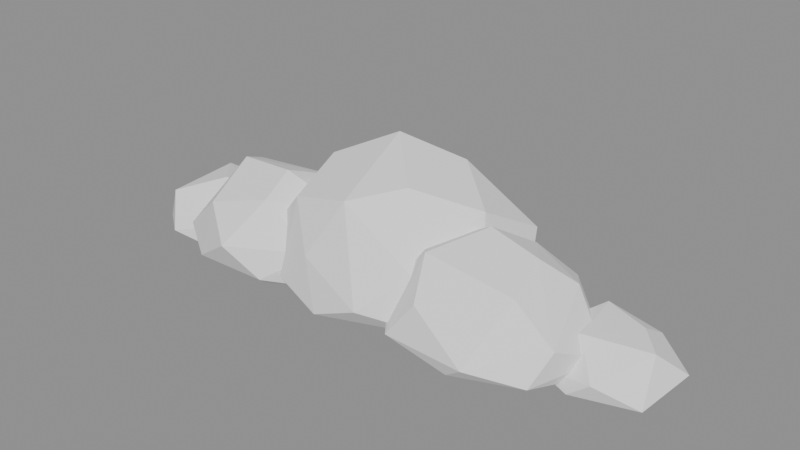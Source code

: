 # Source: nube_c.blend  (saved by Blender 5.3.31; exported with 4.5.12 LTS)
import bpy
from mathutils import Matrix  # noqa: F401  (used for matrix-valued properties, if any)

bpy.ops.wm.read_factory_settings(use_empty=True)
scene = bpy.context.scene
scene.name = 'Scene'

# ---- materials (node trees are filled in below, after node groups)
mat_m_lona = bpy.data.materials.new('M_Lona')
mat_m_lona.diffuse_color = (0.8879, 0.8879, 0.8879, 1.0)

# ---- material node trees
mat_m_lona.use_nodes = True; mat_m_lona.node_tree.nodes.clear()
_N = mat_m_lona.node_tree.nodes; _L = mat_m_lona.node_tree.links
n0 = _N.new('ShaderNodeBsdfPrincipled'); n0.name = 'Principled BSDF'; n0.location = (-200, 100)
n0.inputs[0].default_value = (0.8879, 0.8879, 0.8879, 1.0)
n0.inputs[2].default_value = 0.9
n0.inputs[10].default_value = 0.005
n1 = _N.new('ShaderNodeOutputMaterial'); n1.name = 'Material Output'; n1.location = (200, 100)
_L.new(n0.outputs[0], n1.inputs[0])
n1.is_active_output = True

# ---- meshes
me_pieza_nube = bpy.data.meshes.new('pieza_nube')
me_pieza_nube.from_pydata([(-22.7, -1.801, 7.092), (-26.5, 2.182, 6.303), (-19.21, -0.4139, 5.992), (-27.69, -4.916, 5.173), (-23.13, 4.608, 4.628), (-18.39, -4.424, 3.815), (-29.77, 0.206, 3.701), (-18.61, 2.394, 3.118), (-25.67, -7.12, 1.779), (-27.57, 4.772, 1.769), (-16.42, -1.966, 1.353), (-30.0, -3.892, 1.01), (-20.85, 5.309, 1.026), (-21.64, -5.938, 0.6986), (-29.84, 1.578, 0.7762), (-17.54, 0.8407, 0.5584), (-26.46, -4.652, 0.4238), (-25.04, 3.259, 0.1011), (-21.36, -1.957, 0.01385), (-26.86, -1.614, 0.0), (-11.57, -3.446, 11.71), (-18.03, -2.932, 11.17), (-10.29, 1.501, 9.844), (-10.89, -7.19, 10.04), (-20.88, 1.826, 8.697), (-5.172, -1.828, 8.567), (-17.31, -8.484, 8.308), (-13.55, 4.478, 7.248), (-5.003, -6.918, 5.946), (-23.52, -1.188, 5.363), (-5.776, 2.541, 4.413), (-13.24, -11.22, 5.786), (-19.04, 5.01, 3.125), (-3.126, -4.362, 2.885), (-22.84, -6.846, 3.581), (-10.92, 7.136, 2.777), (-9.55, -9.909, 2.766), (-21.27, 1.498, 2.037), (-3.307, 0.6646, 1.808), (-18.62, -9.441, 2.192), (-15.96, 5.928, 1.611), (-5.347, -6.298, 1.869), (-22.22, -3.52, 1.666), (-8.206, 2.882, 1.115), (-11.72, -7.3, 0.5159), (-17.29, 0.7459, 0.6253), (-9.653, -2.022, 0.4344), (-14.65, -4.621, 0.6342), (-2.754, 3.276, 16.02), (3.372, -2.908, 14.04), (-8.278, -0.2134, 13.43), (3.606, 5.684, 14.01), (-0.4044, -7.378, 13.18), (-7.505, 6.894, 12.9), (9.438, 0.7895, 12.09), (-7.021, -6.77, 11.46), (-1.425, 10.16, 9.505), (7.496, -7.241, 8.049), (10.91, -0.3326, 11.58), (10.49, 8.007, 8.103), (-3.685, -9.382, 7.266), (-5.854, 9.815, 7.15), (11.41, -2.319, 4.953), (-13.71, -5.136, 3.873), (4.643, 10.21, 5.713), (3.338, -10.53, 4.408), (-13.82, 5.688, 4.346), (12.23, 4.114, 3.212), (-7.451, -9.007, 3.408), (-2.429, 11.22, 2.957), (10.49, -6.444, 2.545), (-11.2, 0.7772, 2.299), (7.153, 7.799, 2.524), (-1.835, -10.38, 2.132), (-8.662, 7.593, 2.367), (11.81, -0.4244, 2.129), (-9.364, -3.421, 1.435), (3.344, 9.272, 1.465), (4.04, -6.454, 1.344), (-5.966, 3.017, 0.9295), (4.222, 1.679, 0.4126), (0.1054, -3.48, 0.4273), (16.38, -0.8618, 10.44), (8.23, -6.447, 10.59), (13.06, 3.97, 8.936), (17.42, -6.049, 9.154), (3.68, -0.71, 7.855), (19.27, 1.387, 7.994), (9.306, -9.346, 6.962), (7.643, 5.199, 5.628), (21.73, -6.139, 5.687), (3.002, -5.059, 5.201), (16.18, 6.494, 5.554), (15.4, -10.67, 3.399), (3.004, 3.163, 4.065), (23.45, -0.5845, 3.079), (6.43, -9.831, 3.046), (10.76, 6.418, 2.452), (20.57, -8.197, 2.52), (3.058, -2.292, 2.04), (20.72, 3.585, 1.958), (13.32, -9.881, 1.743), (7.406, 3.619, 1.573), (21.59, -3.252, 1.214), (5.774, -5.512, 1.254), (14.1, 3.481, 0.7708), (16.01, -5.572, 0.9155), (7.689, -0.8552, 0.7311), (14.92, -0.2235, 0.2834), (25.48, 2.425, 5.461), (21.85, -2.097, 5.606), (20.84, 4.149, 5.586), (28.05, -0.4786, 5.32), (18.34, -1.427, 4.867), (25.85, 5.077, 3.833), (24.51, -4.708, 2.788), (18.11, 4.583, 2.303), (30.0, 2.303, 2.621), (18.14, -3.564, 1.631), (22.56, 7.427, 1.39), (28.62, -3.026, 1.129), (16.49, 0.1959, 1.018), (28.6, 4.771, 0.8275), (22.29, -4.715, 0.9796), (19.84, 5.533, 0.7447), (27.78, 0.4299, 0.4633), (19.58, -1.942, 0.2473), (23.45, 4.025, 0.1041), (24.77, -0.3399, 0.12)], [], [(4, 7, 12), (7, 15, 12), (15, 17, 12), (17, 9, 12), (9, 4, 12), (2, 7, 4), (9, 1, 4), (1, 2, 4), (2, 10, 7), (10, 15, 7), (10, 18, 15), (18, 17, 15), (19, 14, 17), (14, 9, 17), (18, 19, 17), (14, 6, 9), (6, 1, 9), (1, 0, 2), (0, 5, 2), (5, 10, 2), (6, 3, 1), (3, 0, 1), (5, 13, 10), (13, 18, 10), (13, 16, 18), (16, 19, 18), (16, 11, 19), (11, 14, 19), (11, 6, 14), (11, 3, 6), (3, 5, 0), (3, 8, 5), (8, 13, 5), (11, 8, 3), (8, 16, 13), (8, 11, 16), (22, 30, 35), (30, 38, 35), (38, 43, 35), (43, 40, 35), (40, 32, 35), (32, 27, 35), (27, 22, 35), (27, 24, 22), (24, 21, 22), (21, 20, 22), (20, 25, 22), (25, 30, 22), (25, 38, 30), (33, 41, 38), (41, 46, 38), (46, 43, 38), (25, 33, 38), (46, 45, 43), (45, 40, 43), (45, 37, 40), (37, 32, 40), (37, 29, 32), (29, 24, 32), (24, 27, 32), (29, 21, 24), (29, 34, 21), (34, 26, 21), (26, 23, 21), (23, 20, 21), (23, 25, 20), (28, 33, 25), (23, 28, 25), (28, 41, 33), (28, 36, 41), (36, 44, 41), (44, 46, 41), (44, 45, 46), (44, 47, 45), (47, 42, 45), (42, 37, 45), (42, 29, 37), (42, 34, 29), (42, 39, 34), (39, 26, 34), (31, 23, 26), (39, 31, 26), (31, 28, 23), (31, 36, 28), (31, 39, 36), (39, 44, 36), (39, 42, 44), (42, 47, 44), (74, 66, 69), (66, 61, 69), (61, 56, 69), (56, 64, 69), (64, 77, 69), (77, 74, 69), (71, 66, 74), (77, 79, 74), (79, 71, 74), (71, 63, 66), (63, 50, 66), (50, 53, 66), (53, 61, 66), (53, 56, 61), (53, 51, 56), (51, 59, 56), (59, 64, 56), (59, 72, 64), (72, 77, 64), (72, 67, 77), (67, 75, 77), (75, 80, 77), (80, 79, 77), (76, 63, 71), (79, 76, 71), (80, 81, 79), (81, 76, 79), (68, 55, 63), (55, 50, 63), (76, 68, 63), (55, 52, 50), (52, 48, 50), (48, 53, 50), (48, 51, 53), (49, 54, 51), (54, 59, 51), (48, 49, 51), (67, 72, 59), (54, 67, 59), (54, 62, 67), (62, 75, 67), (62, 70, 75), (70, 80, 75), (78, 81, 80), (70, 78, 80), (81, 73, 76), (73, 68, 76), (78, 73, 81), (73, 60, 68), (60, 55, 68), (60, 52, 55), (65, 57, 52), (57, 49, 52), (49, 48, 52), (60, 65, 52), (57, 54, 49), (57, 62, 54), (57, 70, 62), (57, 65, 70), (65, 73, 70), (73, 78, 70), (65, 60, 73), (87, 100, 92), (100, 97, 92), (97, 89, 92), (89, 84, 92), (84, 87, 92), (90, 95, 87), (95, 100, 87), (84, 82, 87), (82, 90, 87), (95, 103, 100), (103, 108, 100), (108, 105, 100), (105, 97, 100), (102, 94, 97), (94, 89, 97), (105, 102, 97), (58, 84, 89), (94, 86, 89), (86, 58, 89), (58, 82, 84), (82, 85, 90), (85, 93, 90), (93, 98, 90), (98, 95, 90), (98, 103, 95), (58, 85, 82), (98, 106, 103), (106, 108, 103), (106, 104, 108), (104, 107, 108), (107, 105, 108), (107, 102, 105), (99, 94, 102), (107, 99, 102), (91, 86, 94), (99, 91, 94), (86, 83, 58), (83, 85, 58), (91, 83, 86), (83, 88, 85), (88, 93, 85), (88, 96, 93), (96, 101, 93), (101, 98, 93), (101, 106, 98), (101, 104, 106), (96, 99, 104), (99, 107, 104), (101, 96, 104), (96, 91, 99), (96, 83, 91), (96, 88, 83), (124, 116, 119), (116, 111, 119), (111, 114, 119), (114, 122, 119), (122, 127, 119), (127, 124, 119), (127, 126, 124), (126, 121, 124), (121, 116, 124), (121, 113, 116), (113, 111, 116), (110, 109, 111), (109, 114, 111), (113, 110, 111), (109, 117, 114), (117, 122, 114), (117, 120, 122), (120, 125, 122), (125, 127, 122), (125, 128, 127), (128, 126, 127), (123, 118, 126), (118, 121, 126), (128, 123, 126), (118, 113, 121), (118, 110, 113), (118, 115, 110), (115, 112, 110), (112, 109, 110), (112, 117, 109), (112, 120, 117), (112, 115, 120), (115, 123, 120), (123, 128, 120), (128, 125, 120), (115, 118, 123)])
me_pieza_nube.materials.append(mat_m_lona)
me_pieza_nube.update()

# ---- objects
ob_pieza_nube = bpy.data.objects.new('pieza_nube', me_pieza_nube)
ob_nube_c = bpy.data.objects.new('nube_c', None)

# ---- transforms, parenting, visibility, modifiers, constraints
ob_pieza_nube.parent = ob_nube_c
ob_pieza_nube.location = (0.0, 0.0, 0.0)
ob_nube_c.location = (0.0, 0.0, 0.0)
ob_nube_c.empty_display_size = 0.1

# ---- collection membership
scene.collection.objects.link(ob_pieza_nube)
scene.collection.objects.link(ob_nube_c)

# ---- scene / render settings (as saved in the file)
scene.frame_start = 1; scene.frame_end = 250; scene.frame_set(1)
scene.render.engine = 'BLENDER_EEVEE_NEXT'
scene.render.bake_bias = 0.0
scene.render.bake_samples = 0
scene.render.compositor_device = 'GPU'
scene.eevee.use_volume_custom_range = False
scene.eevee.fast_gi_thickness_near = 0.1
scene.eevee.fast_gi_thickness_far = 0.0
scene.eevee.ray_tracing_options.screen_trace_thickness = 0.1
bpy.context.view_layer.update()

# ---- added for rendering (the .blend has no active camera and no usable light): camera, sun + grey world if the file has none
cam_auto = bpy.data.cameras.new('AutoCamera')
cam_auto.lens = 50.0
cam_auto.sensor_width = 36.0
cam_auto.clip_end = 1072.22
ob_auto_camera = bpy.data.objects.new('AutoCamera', cam_auto)
scene.collection.objects.link(ob_auto_camera)
ob_auto_camera.location = (61.0954, -73.3145, 56.8875)
ob_auto_camera.rotation_euler = (1.09748, -7.21219e-08, 0.694738)
scene.camera = ob_auto_camera
light_auto_sun = bpy.data.lights.new('AutoSun', 'SUN')
light_auto_sun.energy = 3.0
light_auto_sun.angle = 0.0523599
ob_auto_sun = bpy.data.objects.new('AutoSun', light_auto_sun)
scene.collection.objects.link(ob_auto_sun)
ob_auto_sun.rotation_euler = (0.872665, 0.174533, 0.523599)
if scene.world is None:
    world_auto = bpy.data.worlds.new('AutoWorld')
    world_auto.color = (0.3, 0.3, 0.3)
    scene.world = world_auto
bpy.context.view_layer.update()
